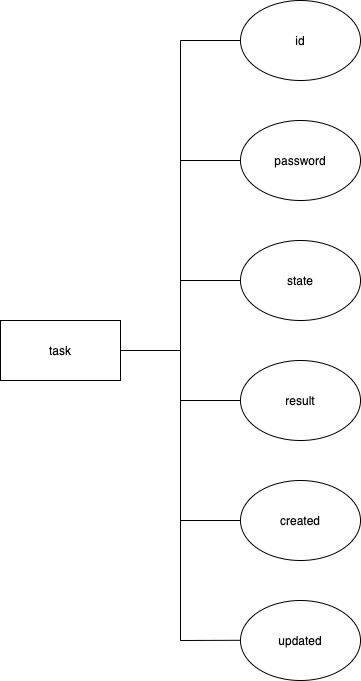

The diagram above was exported from draw.io. Its source (the exported page's mxGraphModel, read from the mxfile embedded in the PNG):
<mxGraphModel dx="686" dy="281" grid="1" gridSize="10" guides="1" tooltips="1" connect="1" arrows="1" fold="1" page="1" pageScale="1" pageWidth="850" pageHeight="1100" math="0" shadow="0">
  <root>
    <mxCell id="0" />
    <mxCell id="1" parent="0" />
    <mxCell id="2" value="task" style="rounded=0;whiteSpace=wrap;html=1;" vertex="1" parent="1">
      <mxGeometry x="200" y="520" width="120" height="60" as="geometry" />
    </mxCell>
    <mxCell id="3" value="id" style="ellipse;whiteSpace=wrap;html=1;" vertex="1" parent="1">
      <mxGeometry x="440" y="200" width="120" height="80" as="geometry" />
    </mxCell>
    <mxCell id="4" value="password" style="ellipse;whiteSpace=wrap;html=1;" vertex="1" parent="1">
      <mxGeometry x="440" y="320" width="120" height="80" as="geometry" />
    </mxCell>
    <mxCell id="5" value="state" style="ellipse;whiteSpace=wrap;html=1;" vertex="1" parent="1">
      <mxGeometry x="440" y="440" width="120" height="80" as="geometry" />
    </mxCell>
    <mxCell id="6" value="result" style="ellipse;whiteSpace=wrap;html=1;" vertex="1" parent="1">
      <mxGeometry x="440" y="560" width="120" height="80" as="geometry" />
    </mxCell>
    <mxCell id="7" value="created" style="ellipse;whiteSpace=wrap;html=1;" vertex="1" parent="1">
      <mxGeometry x="440" y="680" width="120" height="80" as="geometry" />
    </mxCell>
    <mxCell id="8" value="updated" style="ellipse;whiteSpace=wrap;html=1;" vertex="1" parent="1">
      <mxGeometry x="440" y="800" width="120" height="80" as="geometry" />
    </mxCell>
    <mxCell id="9" value="" style="endArrow=none;html=1;shadow=0;entryX=0;entryY=0.5;entryDx=0;entryDy=0;" edge="1" parent="1" target="3">
      <mxGeometry width="50" height="50" relative="1" as="geometry">
        <mxPoint x="380" y="240" as="sourcePoint" />
        <mxPoint x="450" y="230" as="targetPoint" />
      </mxGeometry>
    </mxCell>
    <mxCell id="10" value="" style="endArrow=none;html=1;shadow=0;" edge="1" parent="1">
      <mxGeometry width="50" height="50" relative="1" as="geometry">
        <mxPoint x="320" y="550" as="sourcePoint" />
        <mxPoint x="380" y="550" as="targetPoint" />
      </mxGeometry>
    </mxCell>
    <mxCell id="11" value="" style="endArrow=none;html=1;shadow=0;" edge="1" parent="1">
      <mxGeometry width="50" height="50" relative="1" as="geometry">
        <mxPoint x="380" y="840" as="sourcePoint" />
        <mxPoint x="380" y="240" as="targetPoint" />
      </mxGeometry>
    </mxCell>
    <mxCell id="12" value="" style="endArrow=none;html=1;shadow=0;" edge="1" parent="1">
      <mxGeometry width="50" height="50" relative="1" as="geometry">
        <mxPoint x="380" y="360" as="sourcePoint" />
        <mxPoint x="440" y="360" as="targetPoint" />
      </mxGeometry>
    </mxCell>
    <mxCell id="13" value="" style="endArrow=none;html=1;shadow=0;" edge="1" parent="1">
      <mxGeometry width="50" height="50" relative="1" as="geometry">
        <mxPoint x="380" y="480" as="sourcePoint" />
        <mxPoint x="440" y="480" as="targetPoint" />
      </mxGeometry>
    </mxCell>
    <mxCell id="14" value="" style="endArrow=none;html=1;shadow=0;entryX=0;entryY=0.5;entryDx=0;entryDy=0;" edge="1" parent="1" target="6">
      <mxGeometry width="50" height="50" relative="1" as="geometry">
        <mxPoint x="380" y="600" as="sourcePoint" />
        <mxPoint x="460" y="590" as="targetPoint" />
      </mxGeometry>
    </mxCell>
    <mxCell id="15" value="" style="endArrow=none;html=1;shadow=0;entryX=0;entryY=0.5;entryDx=0;entryDy=0;" edge="1" parent="1" target="7">
      <mxGeometry width="50" height="50" relative="1" as="geometry">
        <mxPoint x="380" y="720" as="sourcePoint" />
        <mxPoint x="450" y="710" as="targetPoint" />
      </mxGeometry>
    </mxCell>
    <mxCell id="16" value="" style="endArrow=none;html=1;shadow=0;entryX=0.014;entryY=0.44;entryDx=0;entryDy=0;entryPerimeter=0;" edge="1" parent="1">
      <mxGeometry width="50" height="50" relative="1" as="geometry">
        <mxPoint x="380" y="840" as="sourcePoint" />
        <mxPoint x="440" y="839.7800000000002" as="targetPoint" />
      </mxGeometry>
    </mxCell>
  </root>
</mxGraphModel>